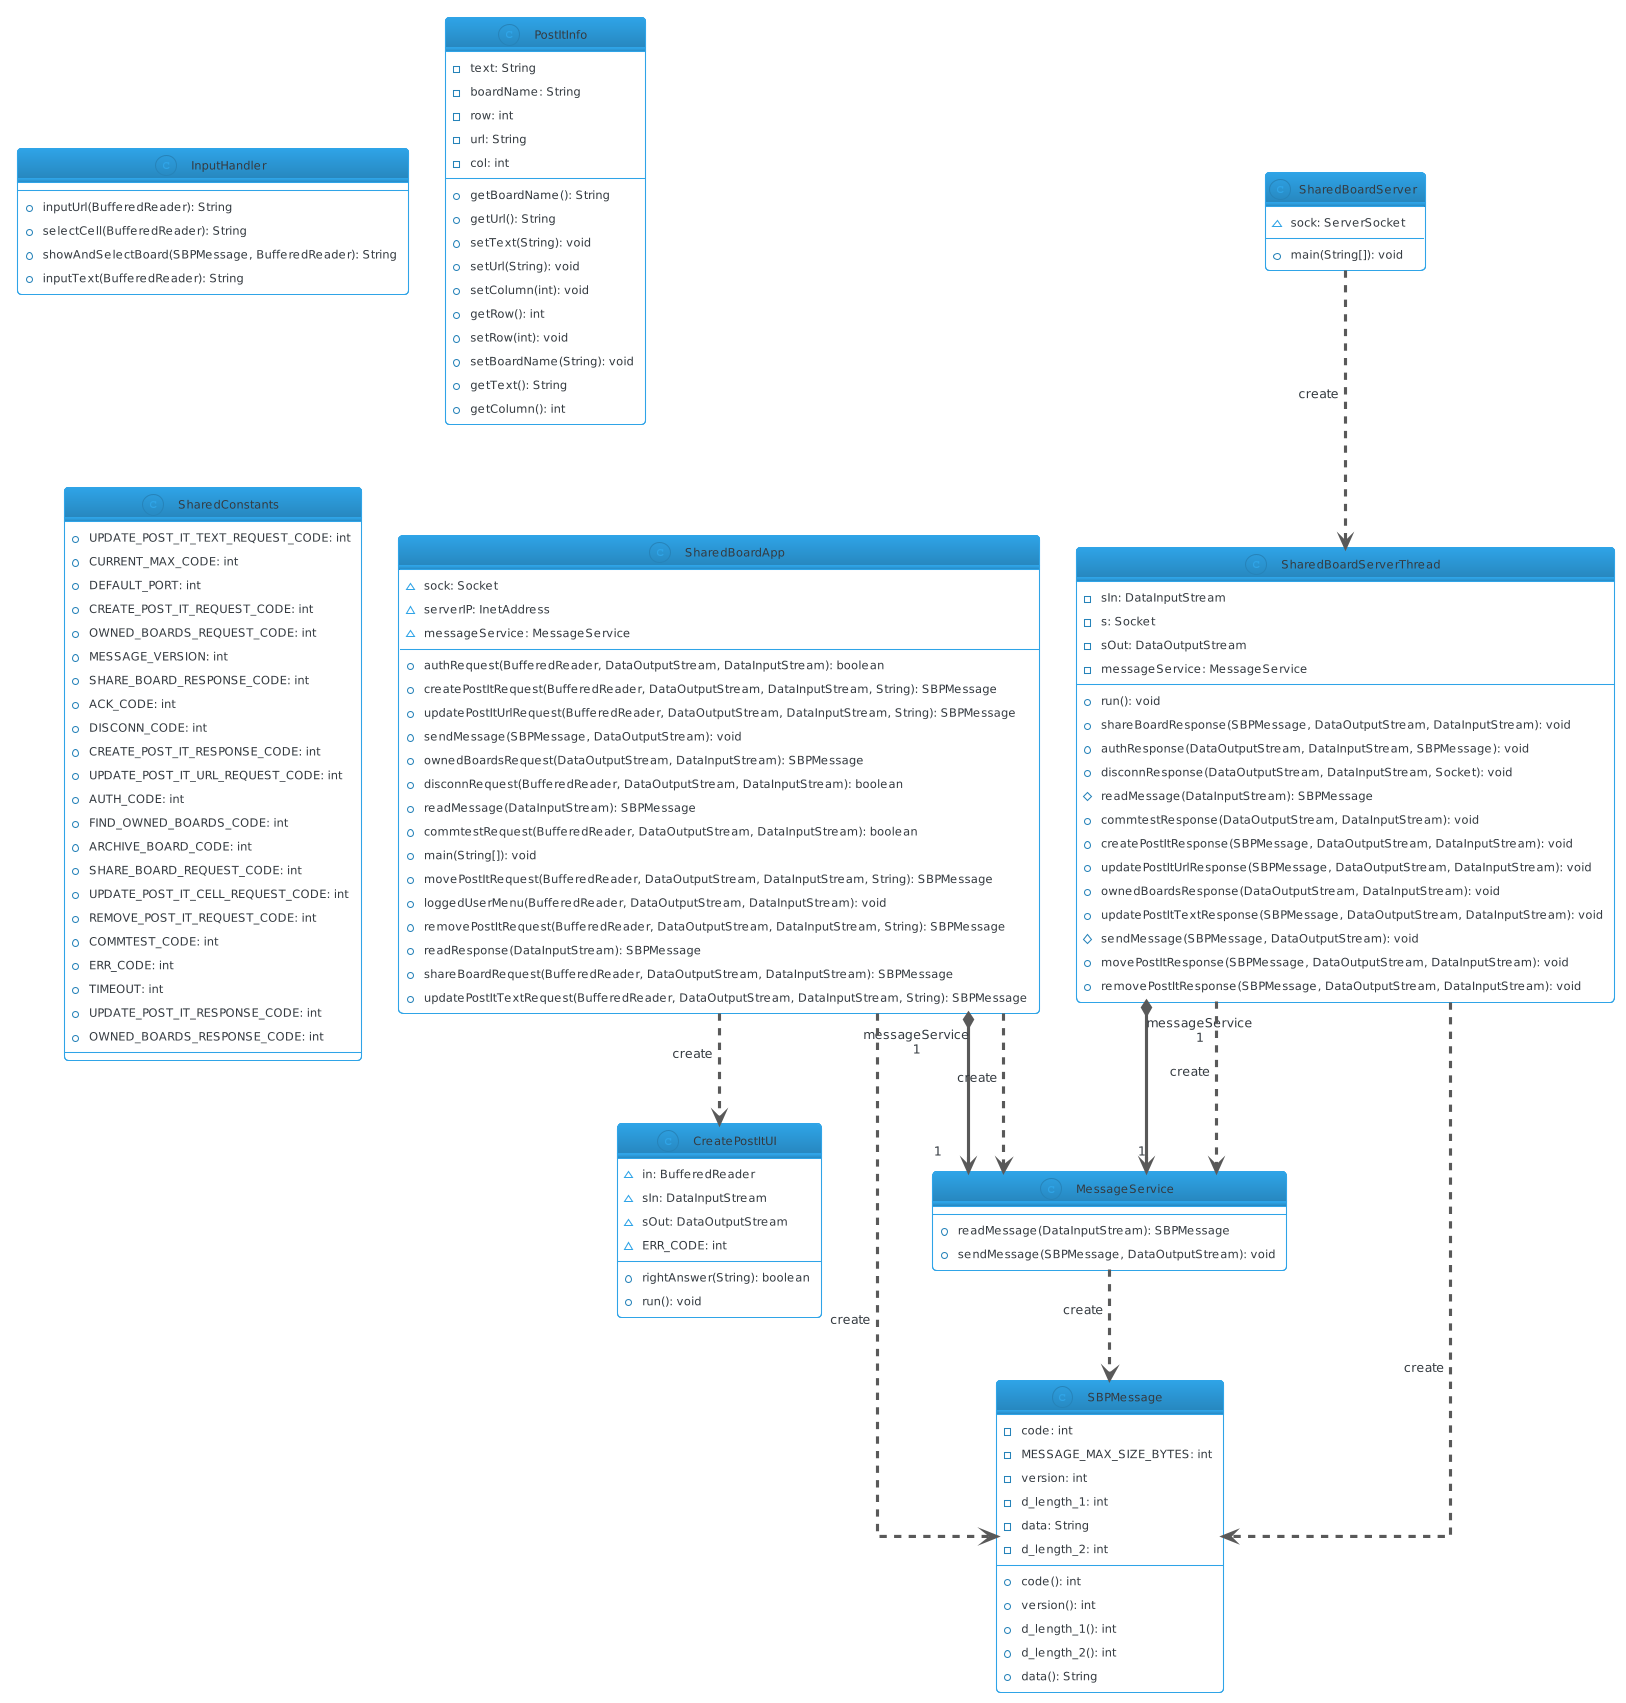

The diagram above was rendered by PlantUML. Its source (embedded in the PNG):
@startuml
!theme cerulean-outline
top to bottom direction
skinparam linetype ortho

class CreatePostItUI {
  ~ in: BufferedReader
  ~ sIn: DataInputStream
  ~ sOut: DataOutputStream
  ~ ERR_CODE: int
  + rightAnswer(String): boolean
  + run(): void
}
class InputHandler {
  + inputUrl(BufferedReader): String
  + selectCell(BufferedReader): String
  + showAndSelectBoard(SBPMessage, BufferedReader): String
  + inputText(BufferedReader): String
}
class MessageService {
  + readMessage(DataInputStream): SBPMessage
  + sendMessage(SBPMessage, DataOutputStream): void
}
class PostItInfo {
  - text: String
  - boardName: String
  - row: int
  - url: String
  - col: int
  + getBoardName(): String
  + getUrl(): String
  + setText(String): void
  + setUrl(String): void
  + setColumn(int): void
  + getRow(): int
  + setRow(int): void
  + setBoardName(String): void
  + getText(): String
  + getColumn(): int
}
class SBPMessage {
  - code: int
  - MESSAGE_MAX_SIZE_BYTES: int
  - version: int
  - d_length_1: int
  - data: String
  - d_length_2: int
  + code(): int
  + version(): int
  + d_length_1(): int
  + d_length_2(): int
  + data(): String
}
class SharedBoardApp {
  ~ sock: Socket
  ~ serverIP: InetAddress
  ~ messageService: MessageService
  + authRequest(BufferedReader, DataOutputStream, DataInputStream): boolean
  + createPostItRequest(BufferedReader, DataOutputStream, DataInputStream, String): SBPMessage
  + updatePostItUrlRequest(BufferedReader, DataOutputStream, DataInputStream, String): SBPMessage
  + sendMessage(SBPMessage, DataOutputStream): void
  + ownedBoardsRequest(DataOutputStream, DataInputStream): SBPMessage
  + disconnRequest(BufferedReader, DataOutputStream, DataInputStream): boolean
  + readMessage(DataInputStream): SBPMessage
  + commtestRequest(BufferedReader, DataOutputStream, DataInputStream): boolean
  + main(String[]): void
  + movePostItRequest(BufferedReader, DataOutputStream, DataInputStream, String): SBPMessage
  + loggedUserMenu(BufferedReader, DataOutputStream, DataInputStream): void
  + removePostItRequest(BufferedReader, DataOutputStream, DataInputStream, String): SBPMessage
  + readResponse(DataInputStream): SBPMessage
  + shareBoardRequest(BufferedReader, DataOutputStream, DataInputStream): SBPMessage
  + updatePostItTextRequest(BufferedReader, DataOutputStream, DataInputStream, String): SBPMessage
}
class SharedBoardServer {
  ~ sock: ServerSocket
  + main(String[]): void
}
class SharedBoardServerThread {
  - sIn: DataInputStream
  - s: Socket
  - sOut: DataOutputStream
  - messageService: MessageService
  + run(): void
  + shareBoardResponse(SBPMessage, DataOutputStream, DataInputStream): void
  + authResponse(DataOutputStream, DataInputStream, SBPMessage): void
  + disconnResponse(DataOutputStream, DataInputStream, Socket): void
  # readMessage(DataInputStream): SBPMessage
  + commtestResponse(DataOutputStream, DataInputStream): void
  + createPostItResponse(SBPMessage, DataOutputStream, DataInputStream): void
  + updatePostItUrlResponse(SBPMessage, DataOutputStream, DataInputStream): void
  + ownedBoardsResponse(DataOutputStream, DataInputStream): void
  + updatePostItTextResponse(SBPMessage, DataOutputStream, DataInputStream): void
  # sendMessage(SBPMessage, DataOutputStream): void
  + movePostItResponse(SBPMessage, DataOutputStream, DataInputStream): void
  + removePostItResponse(SBPMessage, DataOutputStream, DataInputStream): void
}
class SharedConstants {
  + UPDATE_POST_IT_TEXT_REQUEST_CODE: int
  + CURRENT_MAX_CODE: int
  + DEFAULT_PORT: int
  + CREATE_POST_IT_REQUEST_CODE: int
  + OWNED_BOARDS_REQUEST_CODE: int
  + MESSAGE_VERSION: int
  + SHARE_BOARD_RESPONSE_CODE: int
  + ACK_CODE: int
  + DISCONN_CODE: int
  + CREATE_POST_IT_RESPONSE_CODE: int
  + UPDATE_POST_IT_URL_REQUEST_CODE: int
  + AUTH_CODE: int
  + FIND_OWNED_BOARDS_CODE: int
  + ARCHIVE_BOARD_CODE: int
  + SHARE_BOARD_REQUEST_CODE: int
  + UPDATE_POST_IT_CELL_REQUEST_CODE: int
  + REMOVE_POST_IT_REQUEST_CODE: int
  + COMMTEST_CODE: int
  + ERR_CODE: int
  + TIMEOUT: int
  + UPDATE_POST_IT_RESPONSE_CODE: int
  + OWNED_BOARDS_RESPONSE_CODE: int
}

MessageService           -[#595959,dashed]->  SBPMessage              : "«create»"
SharedBoardApp           -[#595959,dashed]->  CreatePostItUI          : "«create»"
SharedBoardApp          "1" *-[#595959,plain]-> "messageService\n1" MessageService          
SharedBoardApp           -[#595959,dashed]->  MessageService          : "«create»"
SharedBoardApp           -[#595959,dashed]->  SBPMessage              : "«create»"
SharedBoardServer        -[#595959,dashed]->  SharedBoardServerThread : "«create»"
SharedBoardServerThread "1" *-[#595959,plain]-> "messageService\n1" MessageService          
SharedBoardServerThread  -[#595959,dashed]->  MessageService          : "«create»"
SharedBoardServerThread  -[#595959,dashed]->  SBPMessage              : "«create»"
@enduml